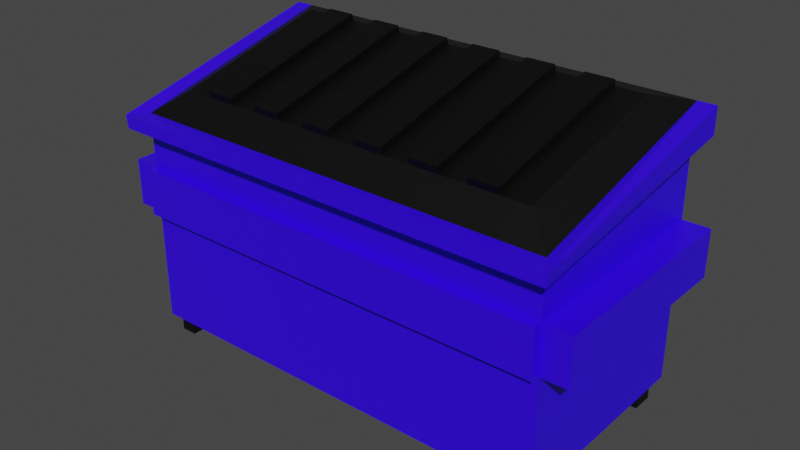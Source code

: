 # Source: Dumpster.blend  (saved by Blender 2.93.20; exported with 4.5.12 LTS)
import bpy
from mathutils import Matrix  # noqa: F401  (used for matrix-valued properties, if any)

bpy.ops.wm.read_factory_settings(use_empty=True)
scene = bpy.context.scene
scene.name = 'Scene'

# ---- collections
col_collection = bpy.data.collections.new('Collection'); scene.collection.children.link(col_collection)

# ---- materials (node trees are filled in below, after node groups)
mat_bluedumpster = bpy.data.materials.new('BlueDumpster')
mat_bluedumpster.alpha_threshold = 0.0
mat_bluedumpster.use_transparent_shadow = False
mat_bluedumpster.line_color = (0.0, 0.0, 0.0, 1.0)
mat_blackdunpster = bpy.data.materials.new('BlackDunpster')
mat_blackdunpster.use_transparent_shadow = False

# ---- material node trees
mat_bluedumpster.use_nodes = True; mat_bluedumpster.node_tree.nodes.clear()
_N = mat_bluedumpster.node_tree.nodes; _L = mat_bluedumpster.node_tree.links
n0 = _N.new('ShaderNodeOutputMaterial'); n0.name = 'Material Output'; n0.location = (300, 300)
n1 = _N.new('ShaderNodeBsdfPrincipled'); n1.name = 'Principled BSDF'; n1.location = (10, 300)
n1.distribution = 'GGX'
n1.subsurface_method = 'BURLEY'
n1.inputs[0].default_value = (0.03319, 0.0, 1.0, 1.0)
n1.inputs[2].default_value = 0.4
n1.inputs[3].default_value = 1.45
n1.inputs[27].default_value = (0.0, 0.0, 0.0, 1.0)
n1.inputs[28].default_value = 1.0
_L.new(n1.outputs[0], n0.inputs[0])
n0.is_active_output = True
mat_blackdunpster.use_nodes = True; mat_blackdunpster.node_tree.nodes.clear()
_N = mat_blackdunpster.node_tree.nodes; _L = mat_blackdunpster.node_tree.links
n0 = _N.new('ShaderNodeBsdfPrincipled'); n0.name = 'Principled BSDF'; n0.location = (10, 300)
n0.distribution = 'GGX'
n0.subsurface_method = 'BURLEY'
n0.inputs[0].default_value = (0.0, 0.0, 0.0, 1.0)
n0.inputs[3].default_value = 1.45
n0.inputs[27].default_value = (0.0, 0.0, 0.0, 1.0)
n0.inputs[28].default_value = 1.0
n1 = _N.new('ShaderNodeOutputMaterial'); n1.name = 'Material Output'; n1.location = (300, 300)
_L.new(n0.outputs[0], n1.inputs[0])
n1.is_active_output = True

# ---- world
world_world = bpy.data.worlds.new('World'); scene.world = world_world
world_world.use_nodes = True; world_world.node_tree.nodes.clear()
_N = world_world.node_tree.nodes; _L = world_world.node_tree.links
n0 = _N.new('ShaderNodeOutputWorld'); n0.name = 'World Output'; n0.location = (300, 300)
n1 = _N.new('ShaderNodeBackground'); n1.name = 'Background'; n1.location = (10, 300)
n1.inputs[0].default_value = (0.05088, 0.05088, 0.05088, 1.0)
_L.new(n1.outputs[0], n0.inputs[0])
n0.is_active_output = True
world_world.color = (0.05088, 0.05088, 0.05088)
world_world.use_sun_shadow = False
world_world.sun_shadow_jitter_overblur = 0.0

# ---- meshes
me_cube = bpy.data.meshes.new('Cube')
me_cube.from_pydata([(2.0, 1.0, 1.5), (2.0, 1.0, -1.0), (2.0, -1.0, 1.0), (2.0, -1.0, -1.0), (-2.0, 1.0, 1.5), (-2.0, 1.0, -1.0), (-2.0, -1.0, 1.0), (-2.0, -1.0, -1.0), (2.0, 1.0, 0.5001), (2.0, 1.0, 0.06759), (-2.0, -1.0, 0.06759), (-2.0, -1.0, 0.5001), (2.0, -1.0, 0.5001), (2.0, -1.0, 0.06759), (-2.0, 1.0, 0.5001), (-2.0, 1.0, 0.06759), (2.25, 1.0, 0.5001), (2.25, 1.0, 0.06759), (-2.25, -1.0, 0.06759), (-2.25, -1.0, 0.5001), (2.25, -1.0, 0.5001), (2.25, -1.0, 0.06759), (-2.25, 1.0, 0.5001), (-2.25, 1.0, 0.06759), (1.729, -0.7755, 1.202), (-1.729, -0.7755, 1.202), (1.729, 0.7093, 1.57), (-1.729, 0.7093, 1.57), (-2.0, -1.082, 0.06759), (-2.0, -1.082, 0.5001), (2.0, -1.082, 0.5001), (2.0, -1.082, 0.06759), (-1.96, -0.9139, -1.19), (-1.96, -0.9139, -0.9901), (-1.96, -0.7139, -1.19), (-1.96, -0.7139, -0.9901), (-1.81, -0.9139, -1.19), (-1.81, -0.9139, -0.9901), (-1.81, -0.7139, -1.19), (-1.81, -0.7139, -0.9901), (1.793, -0.9139, -1.19), (1.793, -0.9139, -0.9901), (1.793, -0.7139, -1.19), (1.793, -0.7139, -0.9901), (1.943, -0.9139, -1.19), (1.943, -0.9139, -0.9901), (1.943, -0.7139, -1.19), (1.943, -0.7139, -0.9901), (-1.96, 0.7031, -1.19), (-1.96, 0.7031, -0.9901), (-1.96, 0.9031, -1.19), (-1.96, 0.9031, -0.9901), (-1.81, 0.7031, -1.19), (-1.81, 0.7031, -0.9901), (-1.81, 0.9031, -1.19), (-1.81, 0.9031, -0.9901), (1.793, 0.7031, -1.19), (1.793, 0.7031, -0.9901), (1.793, 0.9031, -1.19), (1.793, 0.9031, -0.9901), (1.943, 0.7031, -1.19), (1.943, 0.7031, -0.9901), (1.943, 0.9031, -1.19), (1.943, 0.9031, -0.9901), (1.692, 1.0, -1.0), (1.385, 1.0, -1.0), (1.077, 1.0, -1.0), (0.7692, 1.0, -1.0), (0.4615, 1.0, -1.0), (0.1538, 1.0, -1.0), (-0.1538, 1.0, -1.0), (-0.4615, 1.0, -1.0), (-0.7692, 1.0, -1.0), (-1.077, 1.0, -1.0), (-1.385, 1.0, -1.0), (-1.692, 1.0, -1.0), (1.692, -1.0, 1.0), (1.385, -1.0, 1.0), (1.077, -1.0, 1.0), (0.7692, -1.0, 1.0), (0.4615, -1.0, 1.0), (0.1538, -1.0, 1.0), (-0.1538, -1.0, 1.0), (-0.4615, -1.0, 1.0), (-0.7692, -1.0, 1.0), (-1.077, -1.0, 1.0), (-1.385, -1.0, 1.0), (-1.692, -1.0, 1.0), (-1.692, -1.0, -1.0), (-1.385, -1.0, -1.0), (-1.077, -1.0, -1.0), (-0.7692, -1.0, -1.0), (-0.4615, -1.0, -1.0), (-0.1538, -1.0, -1.0), (0.1538, -1.0, -1.0), (0.4615, -1.0, -1.0), (0.7692, -1.0, -1.0), (1.077, -1.0, -1.0), (1.385, -1.0, -1.0), (1.692, -1.0, -1.0), (-1.692, 1.0, 1.5), (-1.385, 1.0, 1.5), (-1.077, 1.0, 1.5), (-0.7692, 1.0, 1.5), (-0.4615, 1.0, 1.5), (-0.1538, 1.0, 1.5), (0.1538, 1.0, 1.5), (0.4615, 1.0, 1.5), (0.7692, 1.0, 1.5), (1.077, 1.0, 1.5), (1.385, 1.0, 1.5), (1.692, 1.0, 1.5), (-1.692, 1.0, 0.06759), (-1.385, 1.0, 0.06759), (-1.077, 1.0, 0.06759), (-0.7692, 1.0, 0.06759), (-0.4615, 1.0, 0.06759), (-0.1538, 1.0, 0.06759), (0.1538, 1.0, 0.06759), (0.4615, 1.0, 0.06759), (0.7692, 1.0, 0.06759), (1.077, 1.0, 0.06759), (1.385, 1.0, 0.06759), (1.692, 1.0, 0.06759), (-1.692, 1.0, 0.5001), (-1.385, 1.0, 0.5001), (-1.077, 1.0, 0.5001), (-0.7692, 1.0, 0.5001), (-0.4615, 1.0, 0.5001), (-0.1538, 1.0, 0.5001), (0.1538, 1.0, 0.5001), (0.4615, 1.0, 0.5001), (0.7692, 1.0, 0.5001), (1.077, 1.0, 0.5001), (1.385, 1.0, 0.5001), (1.692, 1.0, 0.5001), (1.692, -1.0, 0.06759), (1.385, -1.0, 0.06759), (1.077, -1.0, 0.06759), (0.7692, -1.0, 0.06759), (0.4615, -1.0, 0.06759), (0.1538, -1.0, 0.06759), (-0.1538, -1.0, 0.06759), (-0.4615, -1.0, 0.06759), (-0.7692, -1.0, 0.06759), (-1.077, -1.0, 0.06759), (-1.385, -1.0, 0.06759), (-1.692, -1.0, 0.06759), (1.692, -1.0, 0.5001), (1.385, -1.0, 0.5001), (1.077, -1.0, 0.5001), (0.7692, -1.0, 0.5001), (0.4615, -1.0, 0.5001), (0.1538, -1.0, 0.5001), (-0.1538, -1.0, 0.5001), (-0.4615, -1.0, 0.5001), (-0.7692, -1.0, 0.5001), (-1.077, -1.0, 0.5001), (-1.385, -1.0, 0.5001), (-1.692, -1.0, 0.5001), (1.463, -0.7755, 1.202), (1.197, -0.7755, 1.202), (0.931, -0.7755, 1.202), (0.665, -0.7755, 1.202), (0.399, -0.7755, 1.202), (0.133, -0.7755, 1.202), (-0.133, -0.7755, 1.202), (-0.399, -0.7755, 1.202), (-0.665, -0.7755, 1.202), (-0.931, -0.7755, 1.202), (-1.197, -0.7755, 1.202), (-1.463, -0.7755, 1.202), (-1.463, 0.7093, 1.57), (-1.197, 0.7093, 1.57), (-0.931, 0.7093, 1.57), (-0.665, 0.7093, 1.57), (-0.399, 0.7093, 1.57), (-0.133, 0.7093, 1.57), (0.133, 0.7093, 1.57), (0.399, 0.7093, 1.57), (0.665, 0.7093, 1.57), (0.931, 0.7093, 1.57), (1.197, 0.7093, 1.57), (1.463, 0.7093, 1.57), (1.692, -1.082, 0.06759), (1.385, -1.082, 0.06759), (1.077, -1.082, 0.06759), (0.7692, -1.082, 0.06759), (0.4615, -1.082, 0.06759), (0.1538, -1.082, 0.06759), (-0.1538, -1.082, 0.06759), (-0.4615, -1.082, 0.06759), (-0.7692, -1.082, 0.06759), (-1.077, -1.082, 0.06759), (-1.385, -1.082, 0.06759), (-1.692, -1.082, 0.06759), (1.692, -1.082, 0.5001), (1.385, -1.082, 0.5001), (1.077, -1.082, 0.5001), (0.7692, -1.082, 0.5001), (0.4615, -1.082, 0.5001), (0.1538, -1.082, 0.5001), (-0.1538, -1.082, 0.5001), (-0.4615, -1.082, 0.5001), (-0.7692, -1.082, 0.5001), (-1.077, -1.082, 0.5001), (-1.385, -1.082, 0.5001), (-1.692, -1.082, 0.5001), (1.463, -0.7907, 1.263), (1.197, -0.7907, 1.263), (0.931, -0.7907, 1.263), (0.665, -0.7907, 1.263), (0.399, -0.7907, 1.263), (0.133, -0.7907, 1.263), (-0.133, -0.7907, 1.263), (-0.399, -0.7907, 1.263), (-0.665, -0.7907, 1.263), (-0.931, -0.7907, 1.263), (-1.197, -0.7907, 1.263), (-1.463, -0.7907, 1.263), (-1.463, 0.6941, 1.631), (-1.197, 0.6941, 1.631), (-0.931, 0.6941, 1.631), (-0.665, 0.6941, 1.631), (-0.399, 0.6941, 1.631), (-0.133, 0.6941, 1.631), (0.133, 0.6941, 1.631), (0.399, 0.6941, 1.631), (0.665, 0.6941, 1.631), (0.931, 0.6941, 1.631), (1.197, 0.6941, 1.631), (1.463, 0.6941, 1.631), (-2.0, -1.0, 0.8796), (2.0, 1.0, 1.259), (2.0, -1.0, 0.8796), (-2.0, 1.0, 1.259), (-1.692, 1.0, 1.259), (-1.385, 1.0, 1.259), (-1.077, 1.0, 1.259), (-0.7692, 1.0, 1.259), (-0.4615, 1.0, 1.259), (-0.1538, 1.0, 1.259), (0.1538, 1.0, 1.259), (0.4615, 1.0, 1.259), (0.7692, 1.0, 1.259), (1.077, 1.0, 1.259), (1.385, 1.0, 1.259), (1.692, 1.0, 1.259), (1.692, -1.0, 0.8796), (1.385, -1.0, 0.8796), (1.077, -1.0, 0.8796), (0.7692, -1.0, 0.8796), (0.4615, -1.0, 0.8796), (0.1538, -1.0, 0.8796), (-0.1538, -1.0, 0.8796), (-0.4615, -1.0, 0.8796), (-0.7692, -1.0, 0.8796), (-1.077, -1.0, 0.8796), (-1.385, -1.0, 0.8796), (-1.692, -1.0, 0.8796), (-2.11, -1.16, 0.8796), (-2.126, -1.16, 1.0), (-1.692, -1.16, 1.0), (2.167, 1.0, 1.5), (2.126, -1.16, 1.0), (-2.167, 1.0, 1.5), (1.692, -1.16, 1.0), (1.385, -1.16, 1.0), (1.077, -1.16, 1.0), (0.7692, -1.16, 1.0), (0.4615, -1.16, 1.0), (0.1538, -1.16, 1.0), (-0.1538, -1.16, 1.0), (-0.4615, -1.16, 1.0), (-0.7692, -1.16, 1.0), (-1.077, -1.16, 1.0), (-1.385, -1.16, 1.0), (2.167, 1.0, 1.259), (2.11, -1.16, 0.8796), (-2.167, 1.0, 1.259), (1.692, -1.16, 0.8796), (1.385, -1.16, 0.8796), (1.077, -1.16, 0.8796), (0.7692, -1.16, 0.8796), (0.4615, -1.16, 0.8796), (0.1538, -1.16, 0.8796), (-0.1538, -1.16, 0.8796), (-0.4615, -1.16, 0.8796), (-0.7692, -1.16, 0.8796), (-1.077, -1.16, 0.8796), (-1.385, -1.16, 0.8796), (-1.692, -1.16, 0.8796)], [], [(100, 4, 27, 172), (85, 86, 276, 275), (6, 4, 265, 261), (64, 1, 3, 99), (253, 252, 284, 285), (247, 111, 0, 233), (64, 123, 9, 1), (123, 135, 8, 9), (1, 9, 13, 3), (8, 12, 20, 16), (7, 10, 15, 5), (11, 14, 22, 19), (88, 147, 10, 7), (13, 12, 30, 31), (17, 16, 20, 21), (18, 19, 22, 23), (14, 15, 23, 22), (12, 13, 21, 20), (10, 11, 19, 18), (15, 10, 18, 23), (9, 8, 16, 17), (13, 9, 17, 21), (172, 27, 25, 171), (76, 2, 24, 160), (4, 6, 25, 27), (2, 0, 26, 24), (195, 207, 29, 28), (11, 10, 28, 29), (136, 13, 31, 184), (159, 11, 29, 207), (32, 33, 35, 34), (34, 35, 39, 38), (38, 39, 37, 36), (36, 37, 33, 32), (34, 38, 36, 32), (39, 35, 33, 37), (40, 41, 43, 42), (42, 43, 47, 46), (46, 47, 45, 44), (44, 45, 41, 40), (42, 46, 44, 40), (47, 43, 41, 45), (48, 49, 51, 50), (50, 51, 55, 54), (54, 55, 53, 52), (52, 53, 49, 48), (50, 54, 52, 48), (55, 51, 49, 53), (56, 57, 59, 58), (58, 59, 63, 62), (62, 63, 61, 60), (60, 61, 57, 56), (58, 62, 60, 56), (63, 59, 57, 61), (12, 148, 196, 30), (148, 149, 197, 196), (149, 150, 198, 197), (150, 151, 199, 198), (151, 152, 200, 199), (152, 153, 201, 200), (153, 154, 202, 201), (154, 155, 203, 202), (155, 156, 204, 203), (156, 157, 205, 204), (157, 158, 206, 205), (158, 159, 207, 206), (10, 147, 195, 28), (147, 146, 194, 195), (146, 145, 193, 194), (145, 144, 192, 193), (144, 143, 191, 192), (143, 142, 190, 191), (142, 141, 189, 190), (141, 140, 188, 189), (140, 139, 187, 188), (139, 138, 186, 187), (138, 137, 185, 186), (137, 136, 184, 185), (31, 30, 196, 184), (184, 196, 197, 185), (185, 197, 198, 186), (186, 198, 199, 187), (187, 199, 200, 188), (188, 200, 201, 189), (189, 201, 202, 190), (190, 202, 203, 191), (191, 203, 204, 192), (192, 204, 205, 193), (193, 205, 206, 194), (194, 206, 207, 195), (6, 87, 171, 25), (87, 86, 170, 171), (86, 85, 169, 170), (85, 84, 168, 169), (84, 83, 167, 168), (83, 82, 166, 167), (82, 81, 165, 166), (81, 80, 164, 165), (80, 79, 163, 164), (79, 78, 162, 163), (78, 77, 161, 162), (77, 76, 160, 161), (26, 183, 160, 24), (179, 178, 226, 227), (182, 181, 162, 161), (164, 179, 227, 212), (180, 179, 164, 163), (171, 170, 218, 219), (178, 177, 166, 165), (172, 171, 219, 220), (176, 175, 168, 167), (163, 162, 210, 211), (174, 173, 170, 169), (180, 163, 211, 228), (3, 13, 136, 99), (99, 136, 137, 98), (98, 137, 138, 97), (97, 138, 139, 96), (96, 139, 140, 95), (95, 140, 141, 94), (94, 141, 142, 93), (93, 142, 143, 92), (92, 143, 144, 91), (91, 144, 145, 90), (90, 145, 146, 89), (89, 146, 147, 88), (15, 14, 124, 112), (112, 124, 125, 113), (113, 125, 126, 114), (114, 126, 127, 115), (115, 127, 128, 116), (116, 128, 129, 117), (117, 129, 130, 118), (118, 130, 131, 119), (119, 131, 132, 120), (120, 132, 133, 121), (121, 133, 134, 122), (122, 134, 135, 123), (5, 15, 112, 75), (75, 112, 113, 74), (74, 113, 114, 73), (73, 114, 115, 72), (72, 115, 116, 71), (71, 116, 117, 70), (70, 117, 118, 69), (69, 118, 119, 68), (68, 119, 120, 67), (67, 120, 121, 66), (66, 121, 122, 65), (65, 122, 123, 64), (235, 4, 100, 236), (236, 100, 101, 237), (237, 101, 102, 238), (238, 102, 103, 239), (239, 103, 104, 240), (240, 104, 105, 241), (241, 105, 106, 242), (242, 106, 107, 243), (243, 107, 108, 244), (244, 108, 109, 245), (245, 109, 110, 246), (246, 110, 111, 247), (5, 75, 88, 7), (75, 74, 89, 88), (74, 73, 90, 89), (73, 72, 91, 90), (72, 71, 92, 91), (71, 70, 93, 92), (70, 69, 94, 93), (69, 68, 95, 94), (68, 67, 96, 95), (67, 66, 97, 96), (66, 65, 98, 97), (65, 64, 99, 98), (84, 85, 275, 274), (254, 253, 285, 286), (83, 84, 274, 273), (0, 2, 264, 263), (255, 254, 286, 287), (82, 83, 273, 272), (256, 255, 287, 288), (87, 6, 261, 262), (81, 82, 272, 271), (257, 256, 288, 289), (4, 235, 279, 265), (80, 81, 271, 270), (0, 111, 183, 26), (111, 110, 182, 183), (110, 109, 181, 182), (109, 108, 180, 181), (108, 107, 179, 180), (107, 106, 178, 179), (106, 105, 177, 178), (105, 104, 176, 177), (104, 103, 175, 176), (103, 102, 174, 175), (102, 101, 173, 174), (101, 100, 172, 173), (231, 230, 209, 208), (229, 228, 211, 210), (227, 226, 213, 212), (225, 224, 215, 214), (223, 222, 217, 216), (221, 220, 219, 218), (178, 165, 213, 226), (165, 164, 212, 213), (173, 172, 220, 221), (166, 177, 225, 214), (181, 180, 228, 229), (176, 167, 215, 224), (167, 166, 214, 215), (160, 183, 231, 208), (175, 174, 222, 223), (168, 175, 223, 216), (182, 161, 209, 230), (183, 182, 230, 231), (161, 160, 208, 209), (174, 169, 217, 222), (169, 168, 216, 217), (162, 181, 229, 210), (177, 176, 224, 225), (170, 173, 221, 218), (158, 258, 259, 159), (157, 257, 258, 158), (156, 256, 257, 157), (155, 255, 256, 156), (154, 254, 255, 155), (153, 253, 254, 154), (152, 252, 253, 153), (151, 251, 252, 152), (150, 250, 251, 151), (149, 249, 250, 150), (148, 248, 249, 149), (12, 234, 248, 148), (134, 246, 247, 135), (133, 245, 246, 134), (132, 244, 245, 133), (131, 243, 244, 132), (130, 242, 243, 131), (129, 241, 242, 130), (128, 240, 241, 129), (127, 239, 240, 128), (126, 238, 239, 127), (125, 237, 238, 126), (124, 236, 237, 125), (14, 235, 236, 124), (135, 247, 233, 8), (8, 233, 234, 12), (11, 232, 235, 14), (159, 259, 232, 11), (291, 262, 261, 260), (260, 261, 265, 279), (277, 263, 264, 278), (278, 264, 266, 280), (280, 266, 267, 281), (281, 267, 268, 282), (282, 268, 269, 283), (283, 269, 270, 284), (284, 270, 271, 285), (285, 271, 272, 286), (286, 272, 273, 287), (287, 273, 274, 288), (288, 274, 275, 289), (289, 275, 276, 290), (290, 276, 262, 291), (252, 251, 283, 284), (86, 87, 262, 276), (251, 250, 282, 283), (250, 249, 281, 282), (2, 76, 266, 264), (249, 248, 280, 281), (76, 77, 267, 266), (248, 234, 278, 280), (234, 233, 277, 278), (77, 78, 268, 267), (235, 232, 260, 279), (78, 79, 269, 268), (233, 0, 263, 277), (259, 258, 290, 291), (232, 259, 291, 260), (79, 80, 270, 269), (258, 257, 289, 290)])
me_cube.polygons.foreach_set('material_index', [1, 0, 0, 0, 0, 0, 0, 0, 0, 0, 0, 0, 0, 0, 0, 0, 0, 0, 0, 0, 0, 0, 1, 1, 1, 1, 0, 0, 0, 0, 1, 1, 1, 1, 1, 1, 1, 1, 1, 1, 1, 1, 1, 1, 1, 1, 1, 1, 1, 1, 1, 1, 1, 1, 0, 0, 0, 0, 0, 0, 0, 0, 0, 0, 0, 0, 0, 0, 0, 0, 0, 0, 0, 0, 0, 0, 0, 0, 0, 0, 0, 0, 0, 0, 0, 0, 0, 0, 0, 0, 1, 1, 1, 1, 1, 1, 1, 1, 1, 1, 1, 1, 1, 1, 1, 1, 1, 1, 1, 1, 1, 1, 1, 1, 0, 0, 0, 0, 0, 0, 0, 0, 0, 0, 0, 0, 0, 0, 0, 0, 0, 0, 0, 0, 0, 0, 0, 0, 0, 0, 0, 0, 0, 0, 0, 0, 0, 0, 0, 0, 0, 0, 0, 0, 0, 0, 0, 0, 0, 0, 0, 0, 0, 0, 0, 0, 0, 0, 0, 0, 0, 0, 0, 0, 0, 0, 0, 0, 0, 0, 0, 0, 0, 0, 0, 0, 1, 1, 1, 1, 1, 1, 1, 1, 1, 1, 1, 1, 1, 1, 1, 1, 1, 1, 1, 1, 1, 1, 1, 1, 1, 1, 1, 1, 1, 1, 1, 1, 1, 1, 1, 1, 0, 0, 0, 0, 0, 0, 0, 0, 0, 0, 0, 0, 0, 0, 0, 0, 0, 0, 0, 0, 0, 0, 0, 0, 0, 0, 0, 0, 0, 0, 0, 0, 0, 0, 0, 0, 0, 0, 0, 0, 0, 0, 0, 0, 0, 0, 0, 0, 0, 0, 0, 0, 0, 0, 0, 0, 0, 0, 0, 0])
_uv = me_cube.uv_layers.new(name='UVMap')
_uv.uv.foreach_set('vector', [0.3493, 2.308, 0.166, 2.491, 0.1543, 2.157, 0.3127, 1.998, 0.245, 0.5305, 0.1967, 0.5788, 0.1716, 0.5537, 0.2199, 0.5054, 0.09997, 0.6755, 0.4143, 0.9899, 0.3881, 1.016, 0.05504, 0.6703, 0.9946, 0.4096, 1.043, 0.3612, 0.7286, 0.04686, 0.6803, 0.09522, 0.4385, 0.337, 0.4868, 0.2887, 0.4617, 0.2636, 0.4134, 0.3119, 0.9226, 0.3376, 0.9605, 0.3754, 1.009, 0.3271, 0.971, 0.2892, 0.5675, -0.01753, 0.7353, 0.1503, 0.7837, 0.1019, 0.6159, -0.06589, 0.7353, 0.1503, 0.8033, 0.2182, 0.8517, 0.1699, 0.7837, 0.1019, 0.4925, 0.05751, 0.6603, 0.2253, 0.3459, 0.5396, 0.1782, 0.3719, 1.043, 0.3612, 0.7286, 0.04686, 0.7679, 0.007648, 1.082, 0.322, 0.1782, 0.3719, 0.3459, 0.5396, 0.6603, 0.2253, 0.4925, 0.05751, 0.09997, 0.6755, 0.4143, 0.9899, 0.3751, 1.029, 0.06076, 0.7148, 0.03558, 0.5144, 0.2034, 0.6822, 0.155, 0.7306, -0.01278, 0.5628, 0.3459, 0.5396, 0.4139, 0.6076, 0.401, 0.6206, 0.333, 0.5526, 0.6603, 0.2253, 0.7283, 0.2933, 0.4139, 0.6076, 0.3459, 0.5396, 0.3459, 0.5396, 0.4139, 0.6076, 0.7283, 0.2933, 0.6603, 0.2253, 0.223, 0.7986, 0.155, 0.7306, 0.1158, 0.7698, 0.1838, 0.8378, 0.8517, 0.1699, 0.7837, 0.1019, 0.8229, 0.06269, 0.8909, 0.1307, 0.155, 0.7306, 0.223, 0.7986, 0.1838, 0.8378, 0.1158, 0.7698, 0.4143, 0.9899, 0.09997, 0.6755, 0.06076, 0.7148, 0.3751, 1.029, 0.7837, 0.1019, 0.8517, 0.1699, 0.8909, 0.1307, 0.8229, 0.06269, 0.7286, 0.04686, 1.043, 0.3612, 1.082, 0.322, 0.7679, 0.007648, 0.3127, 1.998, 0.1543, 2.157, -0.7298, 1.272, -0.5714, 1.114, 1.174, -0.8985, 1.357, -1.082, 1.329, -0.7866, 1.171, -0.6282, 0.166, 2.491, -1.025, 1.3, -0.7298, 1.272, 0.1543, 2.157, 1.357, -1.082, 2.548, 0.1092, 2.213, 0.0975, 1.329, -0.7866, 0.2034, 0.6822, 0.2713, 0.7502, 0.223, 0.7986, 0.155, 0.7306, 0.4139, 0.6076, 0.3459, 0.5396, 0.333, 0.5526, 0.401, 0.6206, 0.6803, 0.09522, 0.7286, 0.04686, 0.7157, 0.03393, 0.6674, 0.08229, 0.1483, 0.6272, 0.09997, 0.6755, 0.08704, 0.6626, 0.1354, 0.6143, -0.7906, -0.01487, -0.6715, 0.1042, -0.5525, -0.01487, -0.6715, -0.134, -1.541, 0.7357, -1.422, 0.8548, -1.333, 0.7654, -1.452, 0.6464, -0.6715, -0.134, -0.5525, -0.01487, -0.6715, 0.1042, -0.7906, -0.01487, -1.452, 0.6464, -1.333, 0.7654, -1.422, 0.8548, -1.541, 0.7357, -0.8305, 1.446, -0.7411, 1.357, -0.8602, 1.238, -0.9495, 1.327, -0.7411, 1.357, -0.8305, 1.446, -0.9495, 1.327, -0.8602, 1.238, -0.7906, -0.01487, -0.6715, 0.1042, -0.5525, -0.01487, -0.6715, -0.134, 0.6931, -1.499, 0.8122, -1.38, 0.9015, -1.469, 0.7824, -1.588, -0.6715, -0.134, -0.5525, -0.01487, -0.6715, 0.1042, -0.7906, -0.01487, 0.7824, -1.588, 0.9015, -1.469, 0.8122, -1.38, 0.6931, -1.499, 1.404, -0.7879, 1.493, -0.8772, 1.374, -0.9963, 1.285, -0.907, 1.493, -0.8772, 1.404, -0.7879, 1.285, -0.907, 1.374, -0.9963, 0.1722, -0.9777, 0.2913, -0.8586, 0.4104, -0.9777, 0.2913, -1.097, -1.541, 0.7357, -1.422, 0.8548, -1.333, 0.7654, -1.452, 0.6464, 0.2913, -1.097, 0.4104, -0.9777, 0.2913, -0.8586, 0.1722, -0.9777, -1.452, 0.6464, -1.333, 0.7654, -1.422, 0.8548, -1.541, 0.7357, 0.1324, 2.409, 0.2217, 2.32, 0.1026, 2.201, 0.0133, 2.29, 0.2217, 2.32, 0.1324, 2.409, 0.0133, 2.29, 0.1026, 2.201, 0.1722, -0.9777, 0.2913, -0.8586, 0.4104, -0.9777, 0.2913, -1.097, 0.6931, -1.499, 0.8122, -1.38, 0.9015, -1.469, 0.7824, -1.588, 0.2913, -1.097, 0.4104, -0.9777, 0.2913, -0.8586, 0.1722, -0.9777, 0.7824, -1.588, 0.9015, -1.469, 0.8122, -1.38, 0.6931, -1.499, 2.367, 0.175, 2.456, 0.08565, 2.337, -0.03344, 2.248, 0.05588, 2.456, 0.08565, 2.367, 0.175, 2.248, 0.05588, 2.337, -0.03344, 0.7286, 0.04686, 0.6803, 0.09522, 0.6674, 0.08229, 0.7157, 0.03393, 0.6803, 0.09522, 0.6319, 0.1436, 0.619, 0.1307, 0.6674, 0.08229, 0.6319, 0.1436, 0.5836, 0.1919, 0.5706, 0.179, 0.619, 0.1307, 0.5836, 0.1919, 0.5352, 0.2403, 0.5223, 0.2274, 0.5706, 0.179, 0.5352, 0.2403, 0.4868, 0.2887, 0.4739, 0.2757, 0.5223, 0.2274, 0.4868, 0.2887, 0.4385, 0.337, 0.4256, 0.3241, 0.4739, 0.2757, 0.4385, 0.337, 0.3901, 0.3854, 0.3772, 0.3725, 0.4256, 0.3241, 0.3901, 0.3854, 0.3418, 0.4337, 0.3288, 0.4208, 0.3772, 0.3725, 0.3418, 0.4337, 0.2934, 0.4821, 0.2805, 0.4692, 0.3288, 0.4208, 0.2934, 0.4821, 0.245, 0.5305, 0.2321, 0.5175, 0.2805, 0.4692, 0.245, 0.5305, 0.1967, 0.5788, 0.1838, 0.5659, 0.2321, 0.5175, 0.1967, 0.5788, 0.1483, 0.6272, 0.1354, 0.6143, 0.1838, 0.5659, 0.09997, 0.6755, 0.1483, 0.6272, 0.1354, 0.6143, 0.08704, 0.6626, 0.1483, 0.6272, 0.1967, 0.5788, 0.1838, 0.5659, 0.1354, 0.6143, 0.1967, 0.5788, 0.245, 0.5305, 0.2321, 0.5175, 0.1838, 0.5659, 0.245, 0.5305, 0.2934, 0.4821, 0.2805, 0.4692, 0.2321, 0.5175, 0.2934, 0.4821, 0.3418, 0.4337, 0.3288, 0.4208, 0.2805, 0.4692, 0.3418, 0.4337, 0.3901, 0.3854, 0.3772, 0.3725, 0.3288, 0.4208, 0.3901, 0.3854, 0.4385, 0.337, 0.4256, 0.3241, 0.3772, 0.3725, 0.4385, 0.337, 0.4868, 0.2887, 0.4739, 0.2757, 0.4256, 0.3241, 0.4868, 0.2887, 0.5352, 0.2403, 0.5223, 0.2274, 0.4739, 0.2757, 0.5352, 0.2403, 0.5836, 0.1919, 0.5706, 0.179, 0.5223, 0.2274, 0.5836, 0.1919, 0.6319, 0.1436, 0.619, 0.1307, 0.5706, 0.179, 0.6319, 0.1436, 0.6803, 0.09522, 0.6674, 0.08229, 0.619, 0.1307, 0.7837, 0.1019, 0.8517, 0.1699, 0.8033, 0.2182, 0.7353, 0.1503, 0.7353, 0.1503, 0.8033, 0.2182, 0.7549, 0.2666, 0.687, 0.1986, 0.687, 0.1986, 0.7549, 0.2666, 0.7066, 0.315, 0.6386, 0.247, 0.6386, 0.247, 0.7066, 0.315, 0.6582, 0.3633, 0.5902, 0.2953, 0.5902, 0.2953, 0.6582, 0.3633, 0.6099, 0.4117, 0.5419, 0.3437, 0.5419, 0.3437, 0.6099, 0.4117, 0.5615, 0.46, 0.4935, 0.3921, 0.4935, 0.3921, 0.5615, 0.46, 0.5131, 0.5084, 0.4452, 0.4404, 0.4452, 0.4404, 0.5131, 0.5084, 0.4648, 0.5568, 0.3968, 0.4888, 0.3968, 0.4888, 0.4648, 0.5568, 0.4164, 0.6051, 0.3484, 0.5371, 0.3484, 0.5371, 0.4164, 0.6051, 0.3681, 0.6535, 0.3001, 0.5855, 0.3001, 0.5855, 0.3681, 0.6535, 0.3197, 0.7018, 0.2517, 0.6339, 0.2517, 0.6339, 0.3197, 0.7018, 0.2713, 0.7502, 0.2034, 0.6822, -1.025, 1.3, -0.8416, 1.117, -0.5714, 1.114, -0.7298, 1.272, -0.8416, 1.117, -0.6584, 0.9337, -0.413, 0.9556, -0.5714, 1.114, -0.6584, 0.9337, -0.4752, 0.7505, -0.2547, 0.7973, -0.413, 0.9556, -0.4752, 0.7505, -0.292, 0.5673, -0.09627, 0.6389, -0.2547, 0.7973, -0.292, 0.5673, -0.1088, 0.3841, 0.06212, 0.4805, -0.09627, 0.6389, -0.1088, 0.3841, 0.07443, 0.2008, 0.2205, 0.3221, 0.06212, 0.4805, 0.07443, 0.2008, 0.2577, 0.01762, 0.3789, 0.1637, 0.2205, 0.3221, 0.2577, 0.01762, 0.4409, -0.1656, 0.5373, 0.005309, 0.3789, 0.1637, 0.4409, -0.1656, 0.6241, -0.3488, 0.6957, -0.1531, 0.5373, 0.005309, 0.6241, -0.3488, 0.8073, -0.532, 0.8541, -0.3115, 0.6957, -0.1531, 0.8073, -0.532, 0.9905, -0.7152, 1.012, -0.4699, 0.8541, -0.3115, 0.9905, -0.7152, 1.174, -0.8985, 1.171, -0.6282, 1.012, -0.4699, 2.213, 0.0975, 2.055, 0.2559, 1.171, -0.6282, 1.329, -0.7866, 1.507, 0.9748, 1.348, 1.133, 1.385, 1.17, 1.543, 1.011, 1.897, 0.4143, 1.738, 0.5727, 0.8541, -0.3115, 1.012, -0.4699, 0.716, 1.327, 1.819, 0.6621, 1.847, 0.7077, 0.7435, 1.373, 1.58, 0.7311, 1.421, 0.8894, 0.5373, 0.005309, 0.6957, -0.1531, 0.1787, 1.864, 0.3371, 1.706, 0.3737, 1.742, 0.2153, 1.901, 1.263, 1.048, 1.105, 1.206, 0.2205, 0.3221, 0.3789, 0.1637, 1.819, 0.6621, 0.716, 1.327, 0.7435, 1.373, 1.847, 0.7077, 0.9463, 1.365, 0.7879, 1.523, -0.09627, 0.6389, 0.06212, 0.4805, 1.446, 0.5971, 1.604, 0.4387, 1.641, 0.4752, 1.482, 0.6336, 0.6295, 1.681, 0.4711, 1.84, -0.413, 0.9556, -0.2547, 0.7973, 1.819, 0.6621, 0.716, 1.327, 0.7435, 1.373, 1.847, 0.7077, 0.6159, -0.06589, 0.7837, 0.1019, 0.7353, 0.1503, 0.5675, -0.01753, 0.5675, -0.01753, 0.7353, 0.1503, 0.687, 0.1986, 0.5192, 0.03083, 0.5192, 0.03083, 0.687, 0.1986, 0.6386, 0.247, 0.4708, 0.07919, 0.4708, 0.07919, 0.6386, 0.247, 0.5902, 0.2953, 0.4225, 0.1275, 0.4225, 0.1275, 0.5902, 0.2953, 0.5419, 0.3437, 0.3741, 0.1759, 0.3741, 0.1759, 0.5419, 0.3437, 0.4935, 0.3921, 0.3257, 0.2243, 0.3257, 0.2243, 0.4935, 0.3921, 0.4452, 0.4404, 0.2774, 0.2726, 0.2774, 0.2726, 0.4452, 0.4404, 0.3968, 0.4888, 0.229, 0.321, 0.229, 0.321, 0.3968, 0.4888, 0.3484, 0.5371, 0.1807, 0.3693, 0.1807, 0.3693, 0.3484, 0.5371, 0.3001, 0.5855, 0.1323, 0.4177, 0.1323, 0.4177, 0.3001, 0.5855, 0.2517, 0.6339, 0.08394, 0.4661, 0.08394, 0.4661, 0.2517, 0.6339, 0.2034, 0.6822, 0.03558, 0.5144, 0.155, 0.7306, 0.223, 0.7986, 0.2713, 0.7502, 0.2034, 0.6822, 0.2034, 0.6822, 0.2713, 0.7502, 0.3197, 0.7018, 0.2517, 0.6339, 0.2517, 0.6339, 0.3197, 0.7018, 0.3681, 0.6535, 0.3001, 0.5855, 0.3001, 0.5855, 0.3681, 0.6535, 0.4164, 0.6051, 0.3484, 0.5371, 0.3484, 0.5371, 0.4164, 0.6051, 0.4648, 0.5568, 0.3968, 0.4888, 0.3968, 0.4888, 0.4648, 0.5568, 0.5131, 0.5084, 0.4452, 0.4404, 0.4452, 0.4404, 0.5131, 0.5084, 0.5615, 0.46, 0.4935, 0.3921, 0.4935, 0.3921, 0.5615, 0.46, 0.6099, 0.4117, 0.5419, 0.3437, 0.5419, 0.3437, 0.6099, 0.4117, 0.6582, 0.3633, 0.5902, 0.2953, 0.5902, 0.2953, 0.6582, 0.3633, 0.7066, 0.315, 0.6386, 0.247, 0.6386, 0.247, 0.7066, 0.315, 0.7549, 0.2666, 0.687, 0.1986, 0.687, 0.1986, 0.7549, 0.2666, 0.8033, 0.2182, 0.7353, 0.1503, -0.01278, 0.5628, 0.155, 0.7306, 0.2034, 0.6822, 0.03558, 0.5144, 0.03558, 0.5144, 0.2034, 0.6822, 0.2517, 0.6339, 0.08394, 0.4661, 0.08394, 0.4661, 0.2517, 0.6339, 0.3001, 0.5855, 0.1323, 0.4177, 0.1323, 0.4177, 0.3001, 0.5855, 0.3484, 0.5371, 0.1807, 0.3693, 0.1807, 0.3693, 0.3484, 0.5371, 0.3968, 0.4888, 0.229, 0.321, 0.229, 0.321, 0.3968, 0.4888, 0.4452, 0.4404, 0.2774, 0.2726, 0.2774, 0.2726, 0.4452, 0.4404, 0.4935, 0.3921, 0.3257, 0.2243, 0.3257, 0.2243, 0.4935, 0.3921, 0.5419, 0.3437, 0.3741, 0.1759, 0.3741, 0.1759, 0.5419, 0.3437, 0.5902, 0.2953, 0.4225, 0.1275, 0.4225, 0.1275, 0.5902, 0.2953, 0.6386, 0.247, 0.4708, 0.07919, 0.4708, 0.07919, 0.6386, 0.247, 0.687, 0.1986, 0.5192, 0.03083, 0.5192, 0.03083, 0.687, 0.1986, 0.7353, 0.1503, 0.5675, -0.01753, 0.3423, 0.9179, 0.3802, 0.9558, 0.4286, 0.9074, 0.3907, 0.8695, 0.3907, 0.8695, 0.4286, 0.9074, 0.4769, 0.859, 0.439, 0.8212, 0.439, 0.8212, 0.4769, 0.859, 0.5253, 0.8107, 0.4874, 0.7728, 0.4874, 0.7728, 0.5253, 0.8107, 0.5736, 0.7623, 0.5358, 0.7244, 0.5358, 0.7244, 0.5736, 0.7623, 0.622, 0.714, 0.5841, 0.6761, 0.5841, 0.6761, 0.622, 0.714, 0.6704, 0.6656, 0.6325, 0.6277, 0.6325, 0.6277, 0.6704, 0.6656, 0.7187, 0.6172, 0.6808, 0.5794, 0.6808, 0.5794, 0.7187, 0.6172, 0.7671, 0.5689, 0.7292, 0.531, 0.7292, 0.531, 0.7671, 0.5689, 0.8154, 0.5205, 0.7776, 0.4827, 0.7776, 0.4827, 0.8154, 0.5205, 0.8638, 0.4722, 0.8259, 0.4343, 0.8259, 0.4343, 0.8638, 0.4722, 0.9122, 0.4238, 0.8743, 0.3859, 0.8743, 0.3859, 0.9122, 0.4238, 0.9605, 0.3754, 0.9226, 0.3376, 0.4143, 0.9899, 0.4627, 0.9415, 0.1483, 0.6272, 0.09997, 0.6755, 0.4627, 0.9415, 0.511, 0.8932, 0.1967, 0.5788, 0.1483, 0.6272, 0.511, 0.8932, 0.5594, 0.8448, 0.245, 0.5305, 0.1967, 0.5788, 0.5594, 0.8448, 0.6077, 0.7964, 0.2934, 0.4821, 0.245, 0.5305, 0.6077, 0.7964, 0.6561, 0.7481, 0.3418, 0.4337, 0.2934, 0.4821, 0.6561, 0.7481, 0.7045, 0.6997, 0.3901, 0.3854, 0.3418, 0.4337, 0.7045, 0.6997, 0.7528, 0.6514, 0.4385, 0.337, 0.3901, 0.3854, 0.7528, 0.6514, 0.8012, 0.603, 0.4868, 0.2887, 0.4385, 0.337, 0.8012, 0.603, 0.8495, 0.5546, 0.5352, 0.2403, 0.4868, 0.2887, 0.8495, 0.5546, 0.8979, 0.5063, 0.5836, 0.1919, 0.5352, 0.2403, 0.8979, 0.5063, 0.9463, 0.4579, 0.6319, 0.1436, 0.5836, 0.1919, 0.9463, 0.4579, 0.9946, 0.4096, 0.6803, 0.09522, 0.6319, 0.1436, 0.2934, 0.4821, 0.245, 0.5305, 0.2199, 0.5054, 0.2683, 0.457, 0.3901, 0.3854, 0.4385, 0.337, 0.4134, 0.3119, 0.365, 0.3603, 0.3418, 0.4337, 0.2934, 0.4821, 0.2683, 0.457, 0.3167, 0.4086, 1.043, 0.3612, 0.7286, 0.04686, 0.7234, 0.001936, 1.069, 0.335, 0.3418, 0.4337, 0.3901, 0.3854, 0.365, 0.3603, 0.3167, 0.4086, 0.3901, 0.3854, 0.3418, 0.4337, 0.3167, 0.4086, 0.365, 0.3603, 0.2934, 0.4821, 0.3418, 0.4337, 0.3167, 0.4086, 0.2683, 0.457, 0.1483, 0.6272, 0.09997, 0.6755, 0.05504, 0.6703, 0.1232, 0.6021, 0.4385, 0.337, 0.3901, 0.3854, 0.365, 0.3603, 0.4134, 0.3119, 0.245, 0.5305, 0.2934, 0.4821, 0.2683, 0.457, 0.2199, 0.5054, 0.3802, 0.9558, 0.3423, 0.9179, 0.3161, 0.9441, 0.354, 0.982, 0.4868, 0.2887, 0.4385, 0.337, 0.4134, 0.3119, 0.4617, 0.2636, 2.548, 0.1092, 2.365, 0.2924, 2.055, 0.2559, 2.213, 0.0975, 2.365, 0.2924, 2.181, 0.4757, 1.897, 0.4143, 2.055, 0.2559, 2.181, 0.4757, 1.998, 0.6589, 1.738, 0.5727, 1.897, 0.4143, 1.998, 0.6589, 1.815, 0.8421, 1.58, 0.7311, 1.738, 0.5727, 1.815, 0.8421, 1.632, 1.025, 1.421, 0.8894, 1.58, 0.7311, 1.632, 1.025, 1.449, 1.209, 1.263, 1.048, 1.421, 0.8894, 1.449, 1.209, 1.265, 1.392, 1.105, 1.206, 1.263, 1.048, 1.265, 1.392, 1.082, 1.575, 0.9463, 1.365, 1.105, 1.206, 1.082, 1.575, 0.8989, 1.758, 0.7879, 1.523, 0.9463, 1.365, 0.8989, 1.758, 0.7157, 1.941, 0.6295, 1.681, 0.7879, 1.523, 0.7157, 1.941, 0.5325, 2.125, 0.4711, 1.84, 0.6295, 1.681, 0.5325, 2.125, 0.3493, 2.308, 0.3127, 1.998, 0.4711, 1.84, 2.046, 0.2468, 1.888, 0.4052, 1.003, -0.4789, 1.162, -0.6373, 1.729, 0.5636, 1.571, 0.722, 0.6866, -0.1621, 0.845, -0.3205, 1.412, 0.8804, 1.254, 1.039, 0.3698, 0.1546, 0.5282, -0.003758, 1.096, 1.197, 0.9372, 1.356, 0.05306, 0.4714, 0.2114, 0.313, 0.7788, 1.514, 0.6204, 1.672, -0.2637, 0.7882, -0.1053, 0.6298, 0.462, 1.831, 0.3036, 1.989, -0.5805, 1.105, -0.4221, 0.9466, 1.819, 0.6621, 0.716, 1.327, 0.7435, 1.373, 1.847, 0.7077, 1.129, 0.9139, 1.287, 0.7555, 1.324, 0.792, 1.166, 0.9504, 0.5565, 1.925, 0.3981, 2.084, 0.4346, 2.12, 0.593, 1.962, 0.716, 1.327, 1.819, 0.6621, 1.847, 0.7077, 0.7435, 1.373, 1.824, 0.658, 1.665, 0.8164, 1.702, 0.853, 1.86, 0.6946, 1.819, 0.6621, 0.716, 1.327, 0.7435, 1.373, 1.847, 0.7077, 0.8123, 1.231, 0.9707, 1.072, 1.007, 1.109, 0.8488, 1.267, 0.716, 1.327, 1.819, 0.6621, 1.847, 0.7077, 0.7435, 1.373, 0.8732, 1.608, 0.7149, 1.767, 0.7514, 1.803, 0.9098, 1.645, 0.716, 1.327, 1.819, 0.6621, 1.847, 0.7077, 0.7435, 1.373, 1.819, 0.6621, 0.716, 1.327, 0.7435, 1.373, 1.847, 0.7077, 2.14, 0.3413, 1.982, 0.4996, 2.019, 0.5362, 2.177, 0.3778, 1.763, 0.2803, 1.921, 0.1219, 1.958, 0.1584, 1.799, 0.3168, 1.819, 0.6621, 0.716, 1.327, 0.7435, 1.373, 1.847, 0.7077, 0.4955, 1.547, 0.6539, 1.389, 0.6904, 1.426, 0.532, 1.584, 0.716, 1.327, 1.819, 0.6621, 1.847, 0.7077, 0.7435, 1.373, 1.19, 1.292, 1.032, 1.45, 1.068, 1.487, 1.227, 1.328, 0.716, 1.327, 1.819, 0.6621, 1.847, 0.7077, 0.7435, 1.373, 0.3197, 0.7018, 0.3793, 0.7615, 0.331, 0.8098, 0.2713, 0.7502, 0.3681, 0.6535, 0.4277, 0.7131, 0.3793, 0.7615, 0.3197, 0.7018, 0.4164, 0.6051, 0.4761, 0.6648, 0.4277, 0.7131, 0.3681, 0.6535, 0.4648, 0.5568, 0.5244, 0.6164, 0.4761, 0.6648, 0.4164, 0.6051, 0.5131, 0.5084, 0.5728, 0.568, 0.5244, 0.6164, 0.4648, 0.5568, 0.5615, 0.46, 0.6211, 0.5197, 0.5728, 0.568, 0.5131, 0.5084, 0.6099, 0.4117, 0.6695, 0.4713, 0.6211, 0.5197, 0.5615, 0.46, 0.6582, 0.3633, 0.7179, 0.423, 0.6695, 0.4713, 0.6099, 0.4117, 0.7066, 0.315, 0.7662, 0.3746, 0.7179, 0.423, 0.6582, 0.3633, 0.7549, 0.2666, 0.8146, 0.3262, 0.7662, 0.3746, 0.7066, 0.315, 0.8033, 0.2182, 0.8629, 0.2779, 0.8146, 0.3262, 0.7549, 0.2666, 0.8517, 0.1699, 0.9113, 0.2295, 0.8629, 0.2779, 0.8033, 0.2182, 0.7549, 0.2666, 0.8743, 0.3859, 0.9226, 0.3376, 0.8033, 0.2182, 0.7066, 0.315, 0.8259, 0.4343, 0.8743, 0.3859, 0.7549, 0.2666, 0.6582, 0.3633, 0.7776, 0.4827, 0.8259, 0.4343, 0.7066, 0.315, 0.6099, 0.4117, 0.7292, 0.531, 0.7776, 0.4827, 0.6582, 0.3633, 0.5615, 0.46, 0.6808, 0.5794, 0.7292, 0.531, 0.6099, 0.4117, 0.5131, 0.5084, 0.6325, 0.6277, 0.6808, 0.5794, 0.5615, 0.46, 0.4648, 0.5568, 0.5841, 0.6761, 0.6325, 0.6277, 0.5131, 0.5084, 0.4164, 0.6051, 0.5358, 0.7244, 0.5841, 0.6761, 0.4648, 0.5568, 0.3681, 0.6535, 0.4874, 0.7728, 0.5358, 0.7244, 0.4164, 0.6051, 0.3197, 0.7018, 0.439, 0.8212, 0.4874, 0.7728, 0.3681, 0.6535, 0.2713, 0.7502, 0.3907, 0.8695, 0.439, 0.8212, 0.3197, 0.7018, 0.223, 0.7986, 0.3423, 0.9179, 0.3907, 0.8695, 0.2713, 0.7502, 0.8033, 0.2182, 0.9226, 0.3376, 0.971, 0.2892, 0.8517, 0.1699, 0.7283, 0.2933, 0.8476, 0.4126, 0.4736, 0.6673, 0.4139, 0.6076, 0.4139, 0.6076, 0.4736, 0.6673, 0.8476, 0.4126, 0.7283, 0.2933, 0.2713, 0.7502, 0.331, 0.8098, 0.2826, 0.8582, 0.223, 0.7986, 0.331, 0.8098, 0.3499, 0.8288, 0.2817, 0.897, 0.2653, 0.8755, 0.4485, 0.6924, 0.4674, 0.7113, 0.8855, 0.4505, 0.8476, 0.4126, 0.8476, 0.4126, 0.8855, 0.4505, 0.4674, 0.7113, 0.4485, 0.6924, 0.9286, 0.2122, 0.9501, 0.2286, 0.8819, 0.2968, 0.8629, 0.2779, 0.8629, 0.2779, 0.8819, 0.2968, 0.8335, 0.3452, 0.8146, 0.3262, 0.8146, 0.3262, 0.8335, 0.3452, 0.7852, 0.3935, 0.7662, 0.3746, 0.7662, 0.3746, 0.7852, 0.3935, 0.7368, 0.4419, 0.7179, 0.423, 0.7179, 0.423, 0.7368, 0.4419, 0.6884, 0.4902, 0.6695, 0.4713, 0.6695, 0.4713, 0.6884, 0.4902, 0.6401, 0.5386, 0.6211, 0.5197, 0.6211, 0.5197, 0.6401, 0.5386, 0.5917, 0.587, 0.5728, 0.568, 0.5728, 0.568, 0.5917, 0.587, 0.5434, 0.6353, 0.5244, 0.6164, 0.5244, 0.6164, 0.5434, 0.6353, 0.495, 0.6837, 0.4761, 0.6648, 0.4761, 0.6648, 0.495, 0.6837, 0.4466, 0.732, 0.4277, 0.7131, 0.4277, 0.7131, 0.4466, 0.732, 0.3983, 0.7804, 0.3793, 0.7615, 0.3793, 0.7615, 0.3983, 0.7804, 0.3499, 0.8288, 0.331, 0.8098, 0.4868, 0.2887, 0.5352, 0.2403, 0.5101, 0.2152, 0.4617, 0.2636, 0.1967, 0.5788, 0.1483, 0.6272, 0.1232, 0.6021, 0.1716, 0.5537, 0.5352, 0.2403, 0.5836, 0.1919, 0.5585, 0.1668, 0.5101, 0.2152, 0.5836, 0.1919, 0.6319, 0.1436, 0.6068, 0.1185, 0.5585, 0.1668, 0.7286, 0.04686, 0.6803, 0.09522, 0.6552, 0.07012, 0.7234, 0.001936, 0.6319, 0.1436, 0.6803, 0.09522, 0.6552, 0.07012, 0.6068, 0.1185, 0.6803, 0.09522, 0.6319, 0.1436, 0.6068, 0.1185, 0.6552, 0.07012, 0.6803, 0.09522, 0.7286, 0.04686, 0.7209, 0.004438, 0.6552, 0.07012, 0.7286, 0.04686, 1.043, 0.3612, 1.069, 0.335, 0.7209, 0.004438, 0.6319, 0.1436, 0.5836, 0.1919, 0.5585, 0.1668, 0.6068, 0.1185, 0.4143, 0.9899, 0.09997, 0.6755, 0.05755, 0.6678, 0.3881, 1.016, 0.5836, 0.1919, 0.5352, 0.2403, 0.5101, 0.2152, 0.5585, 0.1668, 0.971, 0.2892, 1.009, 0.3271, 1.035, 0.3009, 0.9972, 0.263, 0.1483, 0.6272, 0.1967, 0.5788, 0.1716, 0.5537, 0.1232, 0.6021, 0.09997, 0.6755, 0.1483, 0.6272, 0.1232, 0.6021, 0.05755, 0.6678, 0.5352, 0.2403, 0.4868, 0.2887, 0.4617, 0.2636, 0.5101, 0.2152, 0.1967, 0.5788, 0.245, 0.5305, 0.2199, 0.5054, 0.1716, 0.5537])
me_cube.materials.append(mat_bluedumpster)
me_cube.materials.append(mat_blackdunpster)
me_cube.use_remesh_preserve_volume = False
me_cube.use_remesh_preserve_attributes = False
me_cube.use_mirror_vertex_groups = False
me_cube.update()

# ---- objects
ob_cube = bpy.data.objects.new('Cube', me_cube)

# ---- transforms, parenting, visibility, modifiers, constraints
ob_cube.location = (0.0, 0.0, 0.0)
ob_cube.lock_rotations_4d = False
ob_cube.empty_display_type = 'ARROWS'
ob_cube.lineart.crease_threshold = 0.0

# ---- collection membership
col_collection.objects.link(ob_cube)

# ---- scene / render settings (as saved in the file)
scene.frame_start = 1; scene.frame_end = 250; scene.frame_set(1)
scene.render.engine = 'BLENDER_EEVEE_NEXT'
scene.cycles.use_denoising = False
scene.cycles.samples = 128
scene.cycles.sampling_pattern = 'TABULATED_SOBOL'
scene.cycles.use_adaptive_sampling = False
scene.cycles.use_light_tree = False
scene.view_settings.view_transform = 'Filmic'
bpy.context.view_layer.update()

# ---- added for rendering (the .blend has no active camera and no usable light): camera, sun
cam_auto = bpy.data.cameras.new('AutoCamera')
cam_auto.lens = 50.0
cam_auto.sensor_width = 36.0
cam_auto.clip_end = 1000.0
ob_auto_camera = bpy.data.objects.new('AutoCamera', cam_auto)
scene.collection.objects.link(ob_auto_camera)
ob_auto_camera.location = (5.30426, -6.44496, 4.46405)
ob_auto_camera.rotation_euler = (1.09748, -7.21219e-08, 0.694738)
scene.camera = ob_auto_camera
light_auto_sun = bpy.data.lights.new('AutoSun', 'SUN')
light_auto_sun.energy = 3.0
light_auto_sun.angle = 0.0523599
ob_auto_sun = bpy.data.objects.new('AutoSun', light_auto_sun)
scene.collection.objects.link(ob_auto_sun)
ob_auto_sun.rotation_euler = (0.872665, 0.174533, 0.523599)
bpy.context.view_layer.update()
